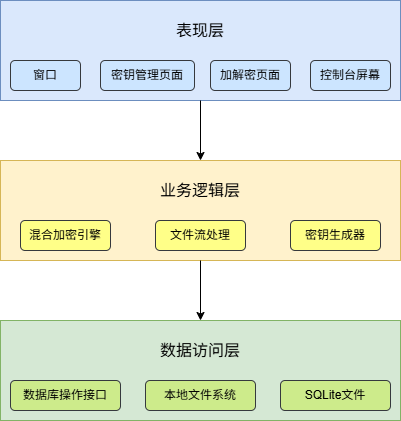

The diagram above was exported from draw.io. Its source (the exported page's mxGraphModel, read from the mxfile embedded in the PNG):
<mxGraphModel dx="1042" dy="622" grid="1" gridSize="10" guides="1" tooltips="1" connect="1" arrows="1" fold="1" page="1" pageScale="1" pageWidth="827" pageHeight="1169" math="0" shadow="0">
  <root>
    <mxCell id="0" />
    <mxCell id="1" parent="0" />
    <mxCell id="QMWKAAbIqS9QHoZSSGJI-10" connectable="0" parent="1" style="group" value="" vertex="1">
      <mxGeometry height="100" width="400" x="220" y="390" as="geometry" />
    </mxCell>
    <mxCell id="vtMNlCB_lzTee9y7N63i-4" parent="QMWKAAbIqS9QHoZSSGJI-10" style="rounded=0;whiteSpace=wrap;html=1;fillColor=#d5e8d4;strokeColor=#82b366;" value="" vertex="1">
      <mxGeometry height="100" width="400" as="geometry" />
    </mxCell>
    <mxCell id="vtMNlCB_lzTee9y7N63i-7" parent="QMWKAAbIqS9QHoZSSGJI-10" style="rounded=0;whiteSpace=wrap;html=1;fillColor=none;strokeColor=none;" value="&lt;span style=&quot;font-size: 16px;&quot;&gt;数据访问层&lt;/span&gt;" vertex="1">
      <mxGeometry height="60" width="120" x="140" as="geometry" />
    </mxCell>
    <mxCell id="QMWKAAbIqS9QHoZSSGJI-7" parent="QMWKAAbIqS9QHoZSSGJI-10" style="rounded=1;whiteSpace=wrap;html=1;fillColor=#cdeb8b;strokeColor=#36393d;" value="数据库操作接口" vertex="1">
      <mxGeometry height="30" width="110" x="10" y="60" as="geometry" />
    </mxCell>
    <mxCell id="QMWKAAbIqS9QHoZSSGJI-8" parent="QMWKAAbIqS9QHoZSSGJI-10" style="rounded=1;whiteSpace=wrap;html=1;fillColor=#cdeb8b;strokeColor=#36393d;" value="本地文件系统&lt;span style=&quot;color: rgba(0, 0, 0, 0); font-family: monospace; font-size: 0px; text-align: start; white-space: nowrap;&quot;&gt;%3CmxGraphModel%3E%3Croot%3E%3CmxCell%20id%3D%220%22%2F%3E%3CmxCell%20id%3D%221%22%20parent%3D%220%22%2F%3E%3CmxCell%20id%3D%222%22%20parent%3D%221%22%20style%3D%22rounded%3D1%3BwhiteSpace%3Dwrap%3Bhtml%3D1%3BfillColor%3D%23ffff88%3BstrokeColor%3D%2336393d%3B%22%20value%3D%22%E6%95%B0%E6%8D%AE%E5%BA%93%E6%93%8D%E4%BD%9C%E6%8E%A5%E5%8F%A3%22%20vertex%3D%221%22%3E%3CmxGeometry%20height%3D%2230%22%20width%3D%22110%22%20x%3D%22230%22%20y%3D%22540%22%20as%3D%22geometry%22%2F%3E%3C%2FmxCell%3E%3C%2Froot%3E%3C%2FmxGraphModel%3E&lt;/span&gt;" vertex="1">
      <mxGeometry height="30" width="110" x="145" y="60" as="geometry" />
    </mxCell>
    <mxCell id="QMWKAAbIqS9QHoZSSGJI-9" parent="QMWKAAbIqS9QHoZSSGJI-10" style="rounded=1;whiteSpace=wrap;html=1;fillColor=#cdeb8b;strokeColor=#36393d;" value="SQLite文件" vertex="1">
      <mxGeometry height="30" width="110" x="280" y="60" as="geometry" />
    </mxCell>
    <mxCell id="QMWKAAbIqS9QHoZSSGJI-11" connectable="0" parent="1" style="group" value="" vertex="1">
      <mxGeometry height="100" width="400" x="220" y="230" as="geometry" />
    </mxCell>
    <mxCell id="vtMNlCB_lzTee9y7N63i-3" parent="QMWKAAbIqS9QHoZSSGJI-11" style="rounded=0;whiteSpace=wrap;html=1;fillColor=#fff2cc;strokeColor=#d6b656;" value="" vertex="1">
      <mxGeometry height="100" width="400" as="geometry" />
    </mxCell>
    <mxCell id="vtMNlCB_lzTee9y7N63i-6" parent="QMWKAAbIqS9QHoZSSGJI-11" style="rounded=0;whiteSpace=wrap;html=1;fillColor=none;strokeColor=none;" value="&lt;font style=&quot;font-size: 16px;&quot;&gt;业务逻辑层&lt;/font&gt;&lt;span style=&quot;color: rgba(0, 0, 0, 0); font-family: monospace; font-size: 0px; text-align: start; white-space: nowrap;&quot;&gt;%3CmxGraphModel%3E%3Croot%3E%3CmxCell%20id%3D%220%22%2F%3E%3CmxCell%20id%3D%221%22%20parent%3D%220%22%2F%3E%3CmxCell%20id%3D%222%22%20parent%3D%221%22%20style%3D%22rounded%3D0%3BwhiteSpace%3Dwrap%3Bhtml%3D1%3BfillColor%3Dnone%3BstrokeColor%3Dnone%3B%22%20value%3D%22%26lt%3Bfont%20style%3D%26quot%3Bfont-size%3A%2016px%3B%26quot%3B%26gt%3B%E8%A1%A8%E7%8E%B0%E5%B1%82%26lt%3B%2Ffont%26gt%3B%22%20vertex%3D%221%22%3E%3CmxGeometry%20height%3D%2260%22%20width%3D%22120%22%20x%3D%22360%22%20y%3D%2230%22%20as%3D%22geometry%22%2F%3E%3C%2FmxCell%3E%3C%2Froot%3E%3C%2FmxGraphModel%3E&lt;/span&gt;" vertex="1">
      <mxGeometry height="60" width="120" x="140" as="geometry" />
    </mxCell>
    <mxCell id="QMWKAAbIqS9QHoZSSGJI-4" parent="QMWKAAbIqS9QHoZSSGJI-11" style="rounded=1;whiteSpace=wrap;html=1;fillColor=#ffff88;strokeColor=#36393d;" value="混合加密引擎" vertex="1">
      <mxGeometry height="30" width="90" x="20" y="60" as="geometry" />
    </mxCell>
    <mxCell id="QMWKAAbIqS9QHoZSSGJI-5" parent="QMWKAAbIqS9QHoZSSGJI-11" style="rounded=1;whiteSpace=wrap;html=1;fillColor=#ffff88;strokeColor=#36393d;" value="文件流处理" vertex="1">
      <mxGeometry height="30" width="90" x="155" y="60" as="geometry" />
    </mxCell>
    <mxCell id="QMWKAAbIqS9QHoZSSGJI-6" parent="QMWKAAbIqS9QHoZSSGJI-11" style="rounded=1;whiteSpace=wrap;html=1;fillColor=#ffff88;strokeColor=#36393d;" value="密钥生成器" vertex="1">
      <mxGeometry height="30" width="90" x="290" y="60" as="geometry" />
    </mxCell>
    <mxCell id="QMWKAAbIqS9QHoZSSGJI-12" connectable="0" parent="1" style="group" value="" vertex="1">
      <mxGeometry height="100" width="400" x="220" y="70" as="geometry" />
    </mxCell>
    <mxCell id="vtMNlCB_lzTee9y7N63i-2" parent="QMWKAAbIqS9QHoZSSGJI-12" style="rounded=0;whiteSpace=wrap;html=1;fillColor=#dae8fc;strokeColor=#6c8ebf;" value="" vertex="1">
      <mxGeometry height="100" width="400" as="geometry" />
    </mxCell>
    <mxCell id="vtMNlCB_lzTee9y7N63i-5" parent="QMWKAAbIqS9QHoZSSGJI-12" style="rounded=0;whiteSpace=wrap;html=1;fillColor=none;strokeColor=none;" value="&lt;font style=&quot;font-size: 16px;&quot;&gt;表现层&lt;/font&gt;" vertex="1">
      <mxGeometry height="60" width="120" x="140" as="geometry" />
    </mxCell>
    <mxCell id="vtMNlCB_lzTee9y7N63i-8" parent="QMWKAAbIqS9QHoZSSGJI-12" style="rounded=1;whiteSpace=wrap;html=1;fillColor=#cce5ff;strokeColor=#36393d;" value="窗口" vertex="1">
      <mxGeometry height="30" width="70" x="10" y="60" as="geometry" />
    </mxCell>
    <mxCell id="vtMNlCB_lzTee9y7N63i-9" parent="QMWKAAbIqS9QHoZSSGJI-12" style="rounded=1;whiteSpace=wrap;html=1;fillColor=#cce5ff;strokeColor=#36393d;" value="密钥管理页面" vertex="1">
      <mxGeometry height="30" width="94" x="100" y="60" as="geometry" />
    </mxCell>
    <mxCell id="vtMNlCB_lzTee9y7N63i-10" parent="QMWKAAbIqS9QHoZSSGJI-12" style="rounded=1;whiteSpace=wrap;html=1;fillColor=#cce5ff;strokeColor=#36393d;" value="加解密页面" vertex="1">
      <mxGeometry height="30" width="80" x="210" y="60" as="geometry" />
    </mxCell>
    <mxCell id="vtMNlCB_lzTee9y7N63i-11" parent="QMWKAAbIqS9QHoZSSGJI-12" style="rounded=1;whiteSpace=wrap;html=1;fillColor=#cce5ff;strokeColor=#36393d;" value="控制台屏幕" vertex="1">
      <mxGeometry height="30" width="80" x="310" y="60" as="geometry" />
    </mxCell>
    <mxCell id="QMWKAAbIqS9QHoZSSGJI-13" edge="1" parent="1" source="vtMNlCB_lzTee9y7N63i-2" style="edgeStyle=orthogonalEdgeStyle;rounded=0;orthogonalLoop=1;jettySize=auto;html=1;entryX=0.5;entryY=0;entryDx=0;entryDy=0;" target="vtMNlCB_lzTee9y7N63i-6">
      <mxGeometry relative="1" as="geometry" />
    </mxCell>
    <mxCell id="QMWKAAbIqS9QHoZSSGJI-14" edge="1" parent="1" source="vtMNlCB_lzTee9y7N63i-3" style="edgeStyle=orthogonalEdgeStyle;rounded=0;orthogonalLoop=1;jettySize=auto;html=1;entryX=0.5;entryY=0;entryDx=0;entryDy=0;" target="vtMNlCB_lzTee9y7N63i-7">
      <mxGeometry relative="1" as="geometry" />
    </mxCell>
  </root>
</mxGraphModel>